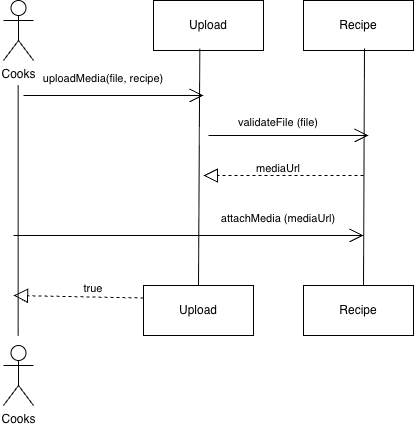

The diagram above was exported from draw.io. Its source (the exported page's mxGraphModel, read from the mxfile embedded in the PNG):
<mxGraphModel dx="838" dy="514" grid="1" gridSize="10" guides="1" tooltips="1" connect="1" arrows="1" fold="1" page="1" pageScale="1" pageWidth="850" pageHeight="1100" math="0" shadow="0">
  <root>
    <mxCell id="0" />
    <mxCell id="1" parent="0" />
    <mxCell id="APz7fscI99XfDFsxoxSN-1" parent="1" style="html=1;whiteSpace=wrap;" value="Upload" vertex="1">
      <mxGeometry height="50" width="110" x="200" y="348" as="geometry" />
    </mxCell>
    <mxCell id="APz7fscI99XfDFsxoxSN-2" parent="1" style="html=1;whiteSpace=wrap;" value="Recipe" vertex="1">
      <mxGeometry height="50" width="110" x="350" y="348" as="geometry" />
    </mxCell>
    <mxCell id="APz7fscI99XfDFsxoxSN-3" parent="1" style="html=1;whiteSpace=wrap;" value="Recipe" vertex="1">
      <mxGeometry height="50" width="110" x="350" y="633" as="geometry" />
    </mxCell>
    <mxCell id="APz7fscI99XfDFsxoxSN-4" parent="1" style="html=1;whiteSpace=wrap;" value="Upload" vertex="1">
      <mxGeometry height="50" width="110" x="190" y="633" as="geometry" />
    </mxCell>
    <mxCell id="APz7fscI99XfDFsxoxSN-7" edge="1" parent="1" source="APz7fscI99XfDFsxoxSN-4" style="endArrow=none;html=1;rounded=0;entryX=0.421;entryY=0.966;entryDx=0;entryDy=0;exitX=0.5;exitY=0;exitDx=0;exitDy=0;entryPerimeter=0;" target="APz7fscI99XfDFsxoxSN-1" value="">
      <mxGeometry height="50" relative="1" width="50" as="geometry">
        <mxPoint x="330" y="543" as="sourcePoint" />
        <mxPoint x="380" y="493" as="targetPoint" />
      </mxGeometry>
    </mxCell>
    <mxCell id="APz7fscI99XfDFsxoxSN-8" edge="1" parent="1" style="endArrow=none;html=1;rounded=0;entryX=0.421;entryY=0.966;entryDx=0;entryDy=0;exitX=0.5;exitY=0;exitDx=0;exitDy=0;entryPerimeter=0;" value="">
      <mxGeometry height="50" relative="1" width="50" as="geometry">
        <mxPoint x="410" y="633" as="sourcePoint" />
        <mxPoint x="411" y="396" as="targetPoint" />
      </mxGeometry>
    </mxCell>
    <mxCell id="APz7fscI99XfDFsxoxSN-10" parent="1" style="shape=umlActor;verticalLabelPosition=bottom;verticalAlign=top;html=1;outlineConnect=0;" value="Cooks" vertex="1">
      <mxGeometry height="60" width="30" x="50" y="348" as="geometry" />
    </mxCell>
    <mxCell id="APz7fscI99XfDFsxoxSN-11" parent="1" style="shape=umlActor;verticalLabelPosition=bottom;verticalAlign=top;html=1;outlineConnect=0;" value="Cooks" vertex="1">
      <mxGeometry height="60" width="30" x="50" y="693" as="geometry" />
    </mxCell>
    <mxCell id="APz7fscI99XfDFsxoxSN-12" edge="1" parent="1" style="endArrow=open;endFill=1;endSize=12;html=1;rounded=0;" value="">
      <mxGeometry relative="1" width="160" as="geometry">
        <mxPoint x="255" y="483" as="sourcePoint" />
        <mxPoint x="415" y="483" as="targetPoint" />
      </mxGeometry>
    </mxCell>
    <mxCell id="APz7fscI99XfDFsxoxSN-13" edge="1" parent="1" style="endArrow=none;html=1;rounded=0;entryX=0.421;entryY=0.966;entryDx=0;entryDy=0;entryPerimeter=0;" value="">
      <mxGeometry height="50" relative="1" width="50" as="geometry">
        <mxPoint x="64.65999999999985" y="683" as="sourcePoint" />
        <mxPoint x="64.65999999999985" y="433" as="targetPoint" />
      </mxGeometry>
    </mxCell>
    <mxCell id="APz7fscI99XfDFsxoxSN-14" edge="1" parent="1" style="endArrow=open;endFill=1;endSize=12;html=1;rounded=0;" value="">
      <mxGeometry relative="1" width="160" as="geometry">
        <mxPoint x="70" y="443" as="sourcePoint" />
        <mxPoint x="250" y="443" as="targetPoint" />
      </mxGeometry>
    </mxCell>
    <mxCell id="APz7fscI99XfDFsxoxSN-15" parent="1" style="text;html=1;whiteSpace=wrap;strokeColor=none;fillColor=none;align=center;verticalAlign=middle;rounded=0;" value="&lt;font style=&quot;font-size: 11px;&quot;&gt;uploadMedia(file, recipe)&lt;/font&gt;" vertex="1">
      <mxGeometry height="26" width="140" x="80" y="413" as="geometry" />
    </mxCell>
    <mxCell id="APz7fscI99XfDFsxoxSN-16" edge="1" parent="1" style="endArrow=open;endFill=1;endSize=12;html=1;rounded=0;" value="">
      <mxGeometry relative="1" width="160" as="geometry">
        <mxPoint x="60" y="583" as="sourcePoint" />
        <mxPoint x="410" y="583" as="targetPoint" />
      </mxGeometry>
    </mxCell>
    <mxCell id="APz7fscI99XfDFsxoxSN-17" parent="1" style="text;html=1;whiteSpace=wrap;strokeColor=none;fillColor=none;align=center;verticalAlign=middle;rounded=0;" value="&lt;font style=&quot;font-size: 11px;&quot;&gt;attachMedia (mediaUrl)&lt;/font&gt;" vertex="1">
      <mxGeometry height="26" width="140" x="255" y="553" as="geometry" />
    </mxCell>
    <mxCell id="APz7fscI99XfDFsxoxSN-18" edge="1" parent="1" style="endArrow=block;dashed=1;endFill=0;endSize=12;html=1;rounded=0;" value="">
      <mxGeometry relative="1" width="160" as="geometry">
        <mxPoint x="410" y="523" as="sourcePoint" />
        <mxPoint x="250" y="523" as="targetPoint" />
      </mxGeometry>
    </mxCell>
    <mxCell id="APz7fscI99XfDFsxoxSN-19" parent="1" style="text;html=1;whiteSpace=wrap;strokeColor=none;fillColor=none;align=center;verticalAlign=middle;rounded=0;" value="&lt;font style=&quot;font-size: 11px;&quot;&gt;mediaUrl&lt;/font&gt;" vertex="1">
      <mxGeometry height="26" width="140" x="255" y="503" as="geometry" />
    </mxCell>
    <mxCell id="APz7fscI99XfDFsxoxSN-20" parent="1" style="text;html=1;whiteSpace=wrap;strokeColor=none;fillColor=none;align=center;verticalAlign=middle;rounded=0;" value="&lt;font style=&quot;font-size: 11px;&quot;&gt;true&lt;/font&gt;" vertex="1">
      <mxGeometry height="26" width="140" x="70" y="623" as="geometry" />
    </mxCell>
    <mxCell id="APz7fscI99XfDFsxoxSN-21" edge="1" parent="1" source="APz7fscI99XfDFsxoxSN-4" style="endArrow=block;dashed=1;endFill=0;endSize=12;html=1;rounded=0;exitX=0;exitY=0.25;exitDx=0;exitDy=0;" value="">
      <mxGeometry relative="1" width="160" as="geometry">
        <mxPoint x="220" y="643" as="sourcePoint" />
        <mxPoint x="60" y="643" as="targetPoint" />
      </mxGeometry>
    </mxCell>
    <mxCell id="APz7fscI99XfDFsxoxSN-22" parent="1" style="text;html=1;whiteSpace=wrap;strokeColor=none;fillColor=none;align=center;verticalAlign=middle;rounded=0;" value="&lt;font style=&quot;font-size: 11px;&quot;&gt;validateFile (file)&lt;/font&gt;" vertex="1">
      <mxGeometry height="26" width="140" x="255" y="457" as="geometry" />
    </mxCell>
  </root>
</mxGraphModel>